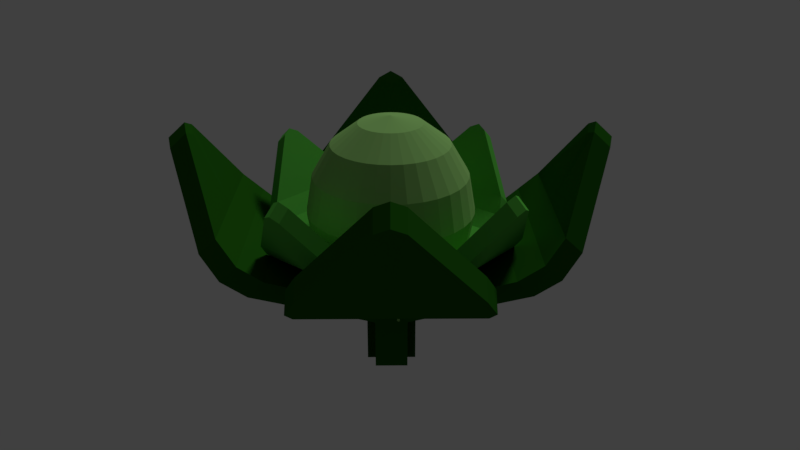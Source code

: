 # Source: cabbage.blend  (saved by Blender 2.78.0; exported with 4.5.12 LTS)
import bpy
from mathutils import Matrix  # noqa: F401  (used for matrix-valued properties, if any)

bpy.ops.wm.read_factory_settings(use_empty=True)
scene = bpy.context.scene
scene.name = 'Scene'

# ---- collections
col_collection_1 = bpy.data.collections.new('Collection 1'); scene.collection.children.link(col_collection_1)

# ---- materials (node trees are filled in below, after node groups)
mat_leaf = bpy.data.materials.new('Leaf')
mat_leaf.alpha_threshold = 0.0
mat_leaf.use_transparent_shadow = False
mat_leaf.diffuse_color = (0.01542, 0.1065, 0.00581, 1.0)
mat_leaf.roughness = 0.5
mat_leaf.specular_intensity = 0.0
mat_leaf2 = bpy.data.materials.new('Leaf2')
mat_leaf2.alpha_threshold = 0.0
mat_leaf2.use_transparent_shadow = False
mat_leaf2.diffuse_color = (0.08473, 0.42, 0.04967, 1.0)
mat_leaf2.roughness = 0.5
mat_leaf2.specular_intensity = 0.0
mat_chearth = bpy.data.materials.new('CHearth')
mat_chearth.alpha_threshold = 0.0
mat_chearth.use_transparent_shadow = False
mat_chearth.diffuse_color = (0.282, 0.5596, 0.1633, 1.0)
mat_chearth.roughness = 0.5
mat_chearth.specular_intensity = 0.0

# ---- material node trees

# ---- world
world_world = bpy.data.worlds.new('World'); scene.world = world_world
world_world.color = (0.05088, 0.05088, 0.05088)
world_world.use_sun_shadow = False
world_world.sun_shadow_jitter_overblur = 0.0
world_world.cycles.sampling_method = 'MANUAL'

# ---- cameras
cam_camera = bpy.data.cameras.new('Camera')
cam_camera.clip_end = 100.0
cam_camera.lens = 35.0
cam_camera.sensor_width = 32.0
cam_camera.sensor_height = 18.0
cam_camera.ortho_scale = 7.314
cam_camera.dof.focus_distance = 0.0
cam_camera.dof.aperture_fstop = 128.0

# ---- lights
light_lamp = bpy.data.lights.new('Lamp', 'SUN')
light_lamp.transmission_factor = 0.0
light_lamp.cutoff_distance = 30.0
light_lamp.angle = 0.1993
light_lamp.energy = 1.0
light_lamp.shadow_buffer_clip_start = 1.001
light_lamp.shadow_soft_size = 0.1
light_lamp.shadow_cascade_max_distance = 1000.0

# ---- meshes
me_plane = bpy.data.meshes.new('Plane')
me_plane.from_pydata([(-0.13, 0.09435, 0.3628), (-0.2427, 0.1732, 0.457), (-0.318, 0.2259, 0.5981), (-0.3444, 0.2444, 0.7645), (-0.318, 0.2259, 0.9309), (-0.2427, 0.1732, 1.072), (-0.13, 0.09435, 1.166), (-0.1456, 0.06463, 0.3628), (-0.2715, 0.1183, 0.457), (-0.3556, 0.1542, 0.5981), (-0.3852, 0.1668, 0.7645), (-0.3556, 0.1542, 0.9309), (-0.2715, 0.1183, 1.072), (-0.1456, 0.06463, 1.166), (-0.1555, 0.03247, 0.3628), (-0.2898, 0.0589, 0.457), (-0.3795, 0.07655, 0.5981), (-0.411, 0.08275, 0.7645), (-0.3795, 0.07655, 0.9309), (-0.2898, 0.0589, 1.072), (-0.1555, 0.03247, 1.166), (-0.1593, -0.0008819, 0.3628), (-0.2968, -0.002733, 0.457), (-0.3887, -0.00397, 0.5981), (-0.421, -0.004405, 0.7645), (-0.3887, -0.00397, 0.9309), (-0.2968, -0.002733, 1.072), (-0.1593, -0.0008819, 1.166), (-0.1569, -0.03415, 0.3628), (-0.2924, -0.06421, 0.457), (-0.3829, -0.08429, 0.5981), (-0.4146, -0.09134, 0.7645), (-0.3829, -0.08429, 0.9309), (-0.2924, -0.06421, 1.072), (-0.1569, -0.03415, 1.166), (-0.1483, -0.06606, 0.3628), (-0.2765, -0.1232, 0.457), (-0.3622, -0.1613, 0.5981), (-0.3922, -0.1747, 0.7645), (-0.3622, -0.1613, 0.9309), (-0.2765, -0.1232, 1.072), (-0.1483, -0.06606, 1.166), (-0.134, -0.09538, 0.3628), (-0.25, -0.1773, 0.457), (-0.3275, -0.2321, 0.5981), (-0.3547, -0.2513, 0.7645), (-0.3275, -0.2321, 0.9309), (-0.25, -0.1773, 1.072), (-0.134, -0.09538, 1.166), (-0.1143, -0.121, 0.3628), (-0.2137, -0.2246, 0.457), (-0.28, -0.2939, 0.5981), (-0.3034, -0.3182, 0.7645), (-0.28, -0.2939, 0.9309), (-0.2137, -0.2246, 1.072), (-0.1143, -0.121, 1.166), (-0.09018, -0.1419, 0.3628), (-0.1691, -0.2633, 0.457), (-0.2218, -0.3444, 0.5981), (-0.2403, -0.3729, 0.7645), (-0.2218, -0.3444, 0.9309), (-0.1691, -0.2633, 1.072), (-0.09018, -0.1419, 1.166), (-0.06246, -0.1573, 0.3628), (-0.1178, -0.2917, 0.457), (-0.1549, -0.3816, 0.5981), (-0.1679, -0.4131, 0.7645), (-0.1549, -0.3816, 0.9309), (-0.1178, -0.2917, 1.072), (-0.06246, -0.1573, 1.166), (-0.03224, -0.1666, 0.3628), (-0.062, -0.3089, 0.457), (-0.08188, -0.404, 0.5981), (-0.08886, -0.4374, 0.7645), (-0.08188, -0.404, 0.9309), (-0.062, -0.3089, 1.072), (-0.03224, -0.1666, 1.166), (-0.0006593, -0.1694, 0.3628), (-0.003651, -0.3142, 0.457), (-0.005651, -0.4109, 0.5981), (-0.006353, -0.4449, 0.7645), (-0.005651, -0.4109, 0.9309), (-0.003651, -0.3142, 1.072), (-0.0006593, -0.1694, 1.166), (0.03105, -0.1657, 0.3628), (0.05494, -0.3074, 0.457), (0.07091, -0.402, 0.5981), (0.07651, -0.4352, 0.7645), (0.07091, -0.402, 0.9309), (0.05494, -0.3074, 1.072), (0.03105, -0.1657, 1.166), (0.06168, -0.1556, 0.3628), (0.1115, -0.2886, 0.457), (0.1449, -0.3775, 0.5981), (0.1565, -0.4087, 0.7645), (0.1449, -0.3775, 0.9309), (0.1115, -0.2886, 1.072), (0.06168, -0.1556, 1.166), (0.09005, -0.1395, 0.3628), (0.164, -0.2588, 0.457), (0.2133, -0.3385, 0.5981), (0.2307, -0.3665, 0.7645), (0.2133, -0.3385, 0.9309), (0.164, -0.2588, 1.072), (0.09005, -0.1395, 1.166), (0.1151, -0.1179, 0.3628), (0.2102, -0.2189, 0.457), (0.2737, -0.2865, 0.5981), (0.2961, -0.3102, 0.7645), (0.2737, -0.2865, 0.9309), (0.2102, -0.2189, 1.072), (0.1151, -0.1179, 1.166), (0.1358, -0.09175, 0.3628), (0.2484, -0.1706, 0.457), (0.3237, -0.2233, 0.5981), (0.3502, -0.2418, 0.7645), (0.3237, -0.2233, 0.9309), (0.2484, -0.1706, 1.072), (0.1358, -0.09175, 1.166), (0.1514, -0.06202, 0.3628), (0.2773, -0.1157, 0.457), (0.3614, -0.1516, 0.5981), (0.3909, -0.1642, 0.7645), (0.3614, -0.1516, 0.9309), (0.2773, -0.1157, 1.072), (0.1514, -0.06202, 1.166), (0.1613, -0.02987, 0.3628), (0.2955, -0.05629, 0.457), (0.3853, -0.07395, 0.5981), (0.4168, -0.08015, 0.7645), (0.3853, -0.07395, 0.9309), (0.2955, -0.05629, 1.072), (0.1613, -0.02987, 1.166), (0.1651, 0.003486, 0.3628), (0.3026, 0.005337, 0.457), (0.3945, 0.006574, 0.5981), (0.4267, 0.007008, 0.7645), (0.3945, 0.006574, 0.9309), (0.3026, 0.005337, 1.072), (0.1651, 0.003486, 1.166), (0.1626, 0.03676, 0.3628), (0.2981, 0.06681, 0.457), (0.3886, 0.08689, 0.5981), (0.4204, 0.09395, 0.7645), (0.3886, 0.08689, 0.9309), (0.2981, 0.06681, 1.072), (0.1626, 0.03676, 1.166), (0.1541, 0.06866, 0.3628), (0.2823, 0.1258, 0.457), (0.3679, 0.1639, 0.5981), (0.398, 0.1773, 0.7645), (0.3679, 0.1639, 0.9309), (0.2823, 0.1258, 1.072), (0.1541, 0.06866, 1.166), (0.1397, 0.09798, 0.3628), (0.2557, 0.1799, 0.457), (0.3332, 0.2347, 0.5981), (0.3604, 0.2539, 0.7645), (0.3332, 0.2347, 0.9309), (0.2557, 0.1799, 1.072), (0.1397, 0.09798, 1.166), (0.1201, 0.1236, 0.3628), (0.2194, 0.2273, 0.457), (0.2858, 0.2965, 0.5981), (0.3091, 0.3208, 0.7645), (0.2858, 0.2965, 0.9309), (0.2194, 0.2273, 1.072), (0.1201, 0.1236, 1.166), (0.09592, 0.1445, 0.3628), (0.1748, 0.2659, 0.457), (0.2275, 0.347, 0.5981), (0.246, 0.3755, 0.7645), (0.2275, 0.347, 0.9309), (0.1748, 0.2659, 1.072), (0.09592, 0.1445, 1.166), (0.0682, 0.1599, 0.3628), (0.1236, 0.2943, 0.457), (0.1606, 0.3842, 0.5981), (0.1736, 0.4157, 0.7645), (0.1606, 0.3842, 0.9309), (0.1236, 0.2943, 1.072), (0.0682, 0.1599, 1.166), (0.03798, 0.1692, 0.3628), (0.06774, 0.3115, 0.457), (0.08762, 0.4066, 0.5981), (0.09461, 0.44, 0.7645), (0.08762, 0.4066, 0.9309), (0.06774, 0.3115, 1.072), (0.03798, 0.1692, 1.166), (0.006399, 0.1721, 0.3628), (0.009392, 0.3168, 0.457), (0.01139, 0.4135, 0.5981), (0.01209, 0.4475, 0.7645), (0.01139, 0.4135, 0.9309), (0.009392, 0.3168, 1.072), (0.006399, 0.1721, 1.166), (0.00287, 0.001302, 0.3297), (-0.02531, 0.1683, 0.3628), (-0.0492, 0.31, 0.457), (-0.06517, 0.4046, 0.5981), (-0.07077, 0.4378, 0.7645), (-0.06517, 0.4046, 0.9309), (-0.0492, 0.31, 1.072), (-0.02531, 0.1683, 1.166), (-0.05594, 0.1582, 0.3628), (-0.1058, 0.2912, 0.457), (-0.1391, 0.3801, 0.5981), (-0.1508, 0.4113, 0.7645), (-0.1391, 0.3801, 0.9309), (-0.1058, 0.2912, 1.072), (-0.05594, 0.1582, 1.166), (0.00287, 0.001302, 1.199), (-0.08431, 0.1421, 0.3628), (-0.1582, 0.2614, 0.457), (-0.2076, 0.3411, 0.5981), (-0.2249, 0.3691, 0.7645), (-0.2076, 0.3411, 0.9309), (-0.1582, 0.2614, 1.072), (-0.08431, 0.1421, 1.166), (-0.1093, 0.1205, 0.3628), (-0.2044, 0.2215, 0.457), (-0.268, 0.2891, 0.5981), (-0.2903, 0.3128, 0.7645), (-0.268, 0.2891, 0.9309), (-0.2044, 0.2215, 1.072), (-0.1093, 0.1205, 1.166), (0.8193, -0.5697, 1.169), (0.7904, -0.5495, 1.117), (0.8416, -0.4992, 1.14), (0.7647, -0.6175, 1.14), (0.8882, -0.6179, 1.1), (0.8594, -0.5977, 1.048), (0.8336, -0.6658, 1.071), (0.9105, -0.5474, 1.071), (0.5851, -0.4057, 0.6835), (0.486, -0.3363, 0.6004), (0.6637, -0.4607, 0.7856), (0.3207, -0.8125, 0.6835), (0.4316, -0.8179, 0.7856), (0.233, -0.7255, 0.6004), (0.8494, 0.001121, 0.6835), (0.7389, 0.05293, 0.6004), (0.8958, -0.1036, 0.7856), (0.654, -0.4539, 0.6143), (0.7326, -0.509, 0.7165), (0.5549, -0.3845, 0.5312), (0.3897, -0.8607, 0.6143), (0.302, -0.7737, 0.5312), (0.5005, -0.8661, 0.7165), (0.9184, -0.04714, 0.6143), (0.9647, -0.1518, 0.7165), (0.8078, 0.00467, 0.5312), (0.07208, -0.04652, -0.001813), (-0.0009657, -0.1589, -0.001813), (0.1451, 0.06589, -0.001813), (0.07208, -0.04652, 0.2351), (0.1451, 0.06589, 0.2351), (-0.0009657, -0.1589, 0.2351), (-0.813, 0.5731, 1.169), (-0.7841, 0.5529, 1.117), (-0.8353, 0.5027, 1.14), (-0.7584, 0.621, 1.14), (-0.8819, 0.6214, 1.1), (-0.8531, 0.6012, 1.048), (-0.8273, 0.6693, 1.071), (-0.9042, 0.5509, 1.071), (-0.5788, 0.4092, 0.6835), (-0.4796, 0.3398, 0.6004), (-0.6574, 0.4642, 0.7856), (-0.3144, 0.816, 0.6835), (-0.4253, 0.8213, 0.7856), (-0.2267, 0.729, 0.6004), (-0.8431, 0.002357, 0.6835), (-0.7326, -0.04945, 0.6004), (-0.8895, 0.1071, 0.7856), (-0.6477, 0.4574, 0.6143), (-0.7263, 0.5125, 0.7165), (-0.5486, 0.388, 0.5312), (-0.3833, 0.8642, 0.6143), (-0.2957, 0.7772, 0.5312), (-0.4942, 0.8696, 0.7165), (-0.9121, 0.05062, 0.6143), (-0.9584, 0.1553, 0.7165), (-0.8015, -0.001191, 0.5312), (0.003154, 0.001739, -0.001813), (0.0762, 0.1141, -0.001813), (-0.06989, -0.1107, -0.001813), (0.003154, 0.001739, 0.3043), (0.0762, 0.1141, 0.3043), (-0.06989, -0.1107, 0.3043), (-0.06577, 0.05, -0.001813), (0.007275, 0.1624, -0.001813), (-0.1388, -0.06241, -0.001813), (-0.06577, 0.05, 0.2351), (-0.1388, -0.06241, 0.2351), (0.007275, 0.1624, 0.2351), (0.1281, -0.03963, 0.2351), (-0.0806, 0.1065, 0.2351), (0.02374, 0.03342, 0.2351), (-0.0806, 0.1065, -0.001813), (0.1281, -0.03963, -0.001813), (0.02374, 0.03342, -0.001813), (-0.1289, 0.0322, 0.3043), (0.07982, -0.1139, 0.3043), (-0.02452, -0.04085, 0.3043), (0.07982, -0.1139, -0.001813), (-0.02452, -0.04085, -0.001813), (0.0005031, 0.8065, 0.5312), (0.1547, 0.9772, 0.7165), (0.05357, 0.9247, 0.6143), (0.8177, 0.513, 0.7165), (0.723, 0.3007, 0.5312), (0.8087, 0.396, 0.6143), (0.3618, 0.5536, 0.5312), (0.4862, 0.7451, 0.7165), (0.4312, 0.6604, 0.6143), (0.1064, 0.9029, 0.7856), (-0.04775, 0.7322, 0.6004), (0.005315, 0.8505, 0.6835), (0.6747, 0.2264, 0.6004), (0.7694, 0.4387, 0.7856), (0.7605, 0.3218, 0.6835), (0.4379, 0.6708, 0.7856), (0.3135, 0.4793, 0.6004), (0.3829, 0.5861, 0.6835), (0.5304, 0.936, 1.071), (0.6402, 0.8591, 1.071), (0.5764, 0.8839, 1.048), (0.5966, 0.915, 1.1), (0.592, 0.7848, 1.14), (0.4821, 0.8617, 1.14), (-0.5491, -0.8481, 1.169), (-0.5289, -0.817, 1.117), (-0.4829, -0.8692, 1.14), (-0.5927, -0.7923, 1.14), (-0.5974, -0.9224, 1.1), (-0.5772, -0.8913, 1.048), (-0.641, -0.8665, 1.071), (-0.5311, -0.9434, 1.071), (-0.3837, -0.5935, 0.6835), (-0.3143, -0.4867, 0.6004), (-0.4387, -0.6782, 0.7856), (-0.7613, -0.3292, 0.6835), (-0.7702, -0.4462, 0.7856), (-0.6755, -0.2338, 0.6004), (-0.006096, -0.8579, 0.6835), (0.04697, -0.7397, 0.6004), (-0.1072, -0.9103, 0.7856), (-0.4319, -0.6678, 0.6143), (-0.487, -0.7525, 0.7165), (-0.3625, -0.561, 0.5312), (-0.8095, -0.4034, 0.6143), (-0.7238, -0.3081, 0.5312), (-0.8185, -0.5204, 0.7165), (-0.05435, -0.9322, 0.6143), (-0.1555, -0.9846, 0.7165), (-0.001284, -0.8139, 0.5312), (0.02374, 0.03342, 0.3043), (0.5281, 0.8096, 1.117), (-0.0806, 0.1065, 0.3043), (0.1281, -0.03963, 0.3043), (-0.1289, 0.0322, -0.001813), (-0.02452, -0.04085, 0.2351), (0.5483, 0.8407, 1.169), (-0.1289, 0.0322, 0.2351), (0.07982, -0.1139, 0.2351), (0.7046, 0.192, 1.002), (0.6814, 0.1857, 0.9662), (0.6796, 0.2361, 0.982), (0.7036, 0.1408, 0.982), (0.7602, 0.2071, 0.9543), (0.7369, 0.2007, 0.9184), (0.7592, 0.1558, 0.9342), (0.7352, 0.2512, 0.9342), (0.4698, 0.1283, 0.6668), (0.3899, 0.1067, 0.6094), (0.5332, 0.1455, 0.7373), (0.5523, -0.1995, 0.6668), (0.6056, -0.1423, 0.7373), (0.4689, -0.207, 0.6094), (0.3873, 0.4562, 0.6668), (0.311, 0.4204, 0.6094), (0.4608, 0.4334, 0.7373), (0.5254, 0.1434, 0.619), (0.5888, 0.1606, 0.6896), (0.4455, 0.1217, 0.5616), (0.6079, -0.1845, 0.619), (0.5244, -0.1919, 0.5616), (0.6612, -0.1273, 0.6896), (0.4429, 0.4713, 0.619), (0.5163, 0.4484, 0.6896), (0.3666, 0.4354, 0.5616), (0.07387, 0.02137, 0.2423), (0.104, -0.09855, 0.2423), (0.04369, 0.1413, 0.2423), (0.07387, 0.02137, 0.4589), (0.04369, 0.1413, 0.4589), (0.104, -0.09855, 0.4589), (-0.703, -0.1896, 1.002), (-0.6797, -0.1833, 0.9662), (-0.678, -0.2337, 0.982), (-0.702, -0.1384, 0.982), (-0.7585, -0.2046, 0.9543), (-0.7353, -0.1983, 0.9184), (-0.7575, -0.1534, 0.9342), (-0.7335, -0.2488, 0.9342), (-0.4682, -0.1259, 0.6668), (-0.3883, -0.1043, 0.6094), (-0.5315, -0.1431, 0.7373), (-0.5507, 0.2019, 0.6668), (-0.604, 0.1447, 0.7373), (-0.4672, 0.2094, 0.6094), (-0.3857, -0.4538, 0.6668), (-0.3094, -0.4179, 0.6094), (-0.4591, -0.4309, 0.7373), (-0.5237, -0.141, 0.619), (-0.5871, -0.1582, 0.6896), (-0.4438, -0.1193, 0.5616), (-0.6062, 0.1869, 0.619), (-0.5228, 0.1944, 0.5616), (-0.6595, 0.1297, 0.6896), (-0.4412, -0.4688, 0.619), (-0.5147, -0.446, 0.6896), (-0.3649, -0.433, 0.5616), (0.000334, 0.001435, 0.2423), (-0.02984, 0.1214, 0.2423), (0.03051, -0.1185, 0.2423), (0.000334, 0.001435, 0.5221), (-0.02984, 0.1214, 0.5221), (0.03051, -0.1185, 0.5221), (-0.0732, -0.0185, 0.2423), (-0.1034, 0.1014, 0.2423), (-0.04303, -0.1384, 0.2423), (-0.0732, -0.0185, 0.4589), (-0.04303, -0.1384, 0.4589), (-0.1034, 0.1014, 0.4589), (0.1031, 0.0654, 0.4589), (-0.1195, 0.005055, 0.4589), (-0.008168, 0.03523, 0.4589), (-0.1195, 0.005055, 0.2423), (0.1031, 0.0654, 0.2423), (-0.008168, 0.03523, 0.2423), (-0.09954, -0.07417, 0.5221), (0.1231, -0.01382, 0.5221), (0.01176, -0.044, 0.5221), (0.1231, -0.01382, 0.2423), (0.01176, -0.044, 0.2423), (-0.4022, 0.367, 0.5616), (-0.4171, 0.5279, 0.6896), (-0.437, 0.4495, 0.619), (0.1173, 0.6727, 0.6896), (0.1801, 0.5249, 0.5616), (0.1716, 0.6145, 0.619), (-0.1111, 0.446, 0.5616), (-0.1499, 0.6003, 0.6896), (-0.1327, 0.532, 0.619), (-0.402, 0.468, 0.7373), (-0.3872, 0.3072, 0.6094), (-0.422, 0.3897, 0.6668), (0.1951, 0.465, 0.6094), (0.1323, 0.6129, 0.7373), (0.1866, 0.5547, 0.6668), (-0.1348, 0.5405, 0.7373), (-0.09601, 0.3861, 0.6094), (-0.1177, 0.4722, 0.6668), (-0.2371, 0.759, 0.9342), (-0.1486, 0.783, 0.9342), (-0.1901, 0.7599, 0.9184), (-0.1964, 0.785, 0.9543), (-0.1335, 0.7231, 0.982), (-0.222, 0.6991, 0.982), (0.1852, -0.7315, 1.002), (0.1789, -0.7065, 0.9662), (0.2259, -0.7055, 0.982), (0.1374, -0.7295, 0.982), (0.2002, -0.7914, 0.9543), (0.1939, -0.7663, 0.9184), (0.1525, -0.7893, 0.9342), (0.241, -0.7653, 0.9342), (0.1215, -0.4786, 0.6668), (0.09988, -0.3925, 0.6094), (0.1387, -0.5468, 0.7373), (-0.1828, -0.5611, 0.6668), (-0.1285, -0.6192, 0.7373), (-0.1913, -0.4714, 0.6094), (0.4259, -0.3961, 0.6668), (0.391, -0.3136, 0.6094), (0.4059, -0.4744, 0.7373), (0.1366, -0.5384, 0.619), (0.1538, -0.6067, 0.6896), (0.1149, -0.4523, 0.5616), (-0.1677, -0.6209, 0.619), (-0.1762, -0.5313, 0.5616), (-0.1134, -0.6791, 0.6896), (0.4409, -0.4559, 0.619), (0.4209, -0.5343, 0.6896), (0.4061, -0.3734, 0.5616), (-0.008168, 0.03523, 0.5221), (-0.175, 0.7001, 0.9662), (-0.1195, 0.005055, 0.5221), (0.1031, 0.0654, 0.5221), (-0.09954, -0.07417, 0.2423), (0.01176, -0.044, 0.4589), (-0.1813, 0.7252, 1.002), (-0.09954, -0.07417, 0.4589), (0.1231, -0.01382, 0.4589)], [], [(12, 13, 6, 5), (10, 11, 4, 3), (8, 9, 2, 1), (196, 7, 0), (13, 211, 6), (11, 12, 5, 4), (9, 10, 3, 2), (7, 8, 1, 0), (15, 16, 9, 8), (196, 14, 7), (20, 211, 13), (18, 19, 12, 11), (16, 17, 10, 9), (14, 15, 8, 7), (19, 20, 13, 12), (17, 18, 11, 10), (27, 211, 20), (25, 26, 19, 18), (23, 24, 17, 16), (21, 22, 15, 14), (26, 27, 20, 19), (24, 25, 18, 17), (22, 23, 16, 15), (196, 21, 14), (28, 29, 22, 21), (33, 34, 27, 26), (31, 32, 25, 24), (29, 30, 23, 22), (196, 28, 21), (34, 211, 27), (32, 33, 26, 25), (30, 31, 24, 23), (40, 41, 34, 33), (38, 39, 32, 31), (36, 37, 30, 29), (196, 35, 28), (41, 211, 34), (39, 40, 33, 32), (37, 38, 31, 30), (35, 36, 29, 28), (196, 42, 35), (48, 211, 41), (46, 47, 40, 39), (44, 45, 38, 37), (42, 43, 36, 35), (47, 48, 41, 40), (45, 46, 39, 38), (43, 44, 37, 36), (53, 54, 47, 46), (51, 52, 45, 44), (49, 50, 43, 42), (54, 55, 48, 47), (52, 53, 46, 45), (50, 51, 44, 43), (196, 49, 42), (55, 211, 48), (61, 62, 55, 54), (59, 60, 53, 52), (57, 58, 51, 50), (196, 56, 49), (62, 211, 55), (60, 61, 54, 53), (58, 59, 52, 51), (56, 57, 50, 49), (66, 67, 60, 59), (64, 65, 58, 57), (196, 63, 56), (69, 211, 62), (67, 68, 61, 60), (65, 66, 59, 58), (63, 64, 57, 56), (68, 69, 62, 61), (76, 211, 69), (74, 75, 68, 67), (72, 73, 66, 65), (70, 71, 64, 63), (75, 76, 69, 68), (73, 74, 67, 66), (71, 72, 65, 64), (196, 70, 63), (79, 80, 73, 72), (77, 78, 71, 70), (82, 83, 76, 75), (80, 81, 74, 73), (78, 79, 72, 71), (196, 77, 70), (83, 211, 76), (81, 82, 75, 74), (89, 90, 83, 82), (87, 88, 81, 80), (85, 86, 79, 78), (196, 84, 77), (90, 211, 83), (88, 89, 82, 81), (86, 87, 80, 79), (84, 85, 78, 77), (92, 93, 86, 85), (196, 91, 84), (97, 211, 90), (95, 96, 89, 88), (93, 94, 87, 86), (91, 92, 85, 84), (96, 97, 90, 89), (94, 95, 88, 87), (104, 211, 97), (102, 103, 96, 95), (100, 101, 94, 93), (98, 99, 92, 91), (103, 104, 97, 96), (101, 102, 95, 94), (99, 100, 93, 92), (196, 98, 91), (105, 106, 99, 98), (110, 111, 104, 103), (108, 109, 102, 101), (106, 107, 100, 99), (196, 105, 98), (111, 211, 104), (109, 110, 103, 102), (107, 108, 101, 100), (117, 118, 111, 110), (115, 116, 109, 108), (113, 114, 107, 106), (196, 112, 105), (118, 211, 111), (116, 117, 110, 109), (114, 115, 108, 107), (112, 113, 106, 105), (196, 119, 112), (125, 211, 118), (123, 124, 117, 116), (121, 122, 115, 114), (119, 120, 113, 112), (124, 125, 118, 117), (122, 123, 116, 115), (120, 121, 114, 113), (130, 131, 124, 123), (128, 129, 122, 121), (126, 127, 120, 119), (131, 132, 125, 124), (129, 130, 123, 122), (127, 128, 121, 120), (196, 126, 119), (132, 211, 125), (138, 139, 132, 131), (136, 137, 130, 129), (134, 135, 128, 127), (196, 133, 126), (139, 211, 132), (137, 138, 131, 130), (135, 136, 129, 128), (133, 134, 127, 126), (143, 144, 137, 136), (141, 142, 135, 134), (196, 140, 133), (146, 211, 139), (144, 145, 138, 137), (142, 143, 136, 135), (140, 141, 134, 133), (145, 146, 139, 138), (153, 211, 146), (151, 152, 145, 144), (149, 150, 143, 142), (147, 148, 141, 140), (152, 153, 146, 145), (150, 151, 144, 143), (148, 149, 142, 141), (196, 147, 140), (156, 157, 150, 149), (154, 155, 148, 147), (159, 160, 153, 152), (157, 158, 151, 150), (155, 156, 149, 148), (196, 154, 147), (160, 211, 153), (158, 159, 152, 151), (166, 167, 160, 159), (164, 165, 158, 157), (162, 163, 156, 155), (196, 161, 154), (167, 211, 160), (165, 166, 159, 158), (163, 164, 157, 156), (161, 162, 155, 154), (169, 170, 163, 162), (196, 168, 161), (174, 211, 167), (172, 173, 166, 165), (170, 171, 164, 163), (168, 169, 162, 161), (173, 174, 167, 166), (171, 172, 165, 164), (181, 211, 174), (179, 180, 173, 172), (177, 178, 171, 170), (175, 176, 169, 168), (180, 181, 174, 173), (178, 179, 172, 171), (176, 177, 170, 169), (196, 175, 168), (182, 183, 176, 175), (187, 188, 181, 180), (185, 186, 179, 178), (183, 184, 177, 176), (196, 182, 175), (188, 211, 181), (186, 187, 180, 179), (184, 185, 178, 177), (194, 195, 188, 187), (192, 193, 186, 185), (190, 191, 184, 183), (196, 189, 182), (195, 211, 188), (193, 194, 187, 186), (191, 192, 185, 184), (189, 190, 183, 182), (196, 197, 189), (203, 211, 195), (201, 202, 194, 193), (199, 200, 192, 191), (197, 198, 190, 189), (202, 203, 195, 194), (200, 201, 193, 192), (198, 199, 191, 190), (208, 209, 202, 201), (206, 207, 200, 199), (204, 205, 198, 197), (209, 210, 203, 202), (207, 208, 201, 200), (205, 206, 199, 198), (196, 204, 197), (210, 211, 203), (217, 218, 210, 209), (215, 216, 208, 207), (213, 214, 206, 205), (196, 212, 204), (218, 211, 210), (216, 217, 209, 208), (214, 215, 207, 206), (212, 213, 205, 204), (222, 223, 216, 215), (220, 221, 214, 213), (196, 219, 212), (225, 211, 218), (223, 224, 217, 216), (221, 222, 215, 214), (219, 220, 213, 212), (224, 225, 218, 217), (6, 211, 225), (4, 5, 224, 223), (2, 3, 222, 221), (0, 1, 220, 219), (5, 6, 225, 224), (3, 4, 223, 222), (1, 2, 221, 220), (196, 0, 219), (248, 232, 229, 238), (230, 226, 229, 232), (233, 228, 226, 230), (226, 228, 227), (229, 226, 227), (230, 232, 231), (233, 230, 231), (231, 232, 248, 244), (240, 249, 251, 241), (242, 250, 249, 240), (246, 237, 239, 247), (248, 238, 237, 246), (240, 234, 236, 242), (241, 235, 234, 240), (234, 237, 238, 236), (235, 239, 237, 234), (249, 243, 245, 251), (250, 244, 243, 249), (243, 246, 247, 245), (244, 248, 246, 243), (252, 253, 286, 284), (256, 254, 285, 288), (245, 247, 257, 255), (253, 257, 289, 286), (227, 228, 242, 236), (254, 252, 284, 285), (251, 245, 255, 256), (241, 288, 287, 235), (235, 287, 289, 239), (229, 227, 236, 238), (251, 256, 288, 241), (257, 247, 239, 289), (257, 253, 252, 255), (255, 252, 254, 256), (233, 231, 244, 250), (233, 250, 242, 228), (280, 264, 261, 270), (262, 258, 261, 264), (265, 260, 258, 262), (258, 260, 259), (261, 258, 259), (262, 264, 263), (265, 262, 263), (263, 264, 280, 276), (272, 281, 283, 273), (274, 282, 281, 272), (278, 269, 271, 279), (280, 270, 269, 278), (272, 266, 268, 274), (273, 267, 266, 272), (266, 269, 270, 268), (267, 271, 269, 266), (281, 275, 277, 283), (282, 276, 275, 281), (275, 278, 279, 277), (276, 280, 278, 275), (290, 291, 285, 284), (294, 292, 286, 289), (277, 279, 295, 293), (291, 295, 288, 285), (259, 260, 274, 268), (292, 290, 284, 286), (283, 277, 293, 294), (273, 289, 287, 267), (267, 287, 288, 271), (288, 287, 284, 285), (287, 289, 286, 284), (261, 259, 268, 270), (283, 294, 289, 273), (295, 279, 271, 288), (295, 291, 290, 293), (293, 290, 292, 294), (265, 263, 276, 282), (265, 282, 274, 260), (325, 308, 316, 330), (325, 327, 314, 308), (298, 301, 299, 297), (296, 300, 301, 298), (296, 311, 319, 303), (307, 297, 302, 317), (329, 358, 322, 320), (304, 302, 361, 306), (303, 304, 306, 305), (323, 304, 303, 319), (317, 302, 304, 323), (307, 313, 298, 297), (358, 330, 316, 322), (300, 296, 303, 305), (313, 311, 296, 298), (297, 299, 361, 302), (301, 300, 305, 306), (314, 310, 312, 315), (315, 312, 311, 313), (308, 314, 315, 309), (309, 315, 313, 307), (323, 319, 321, 324), (324, 321, 320, 322), (317, 323, 324, 318), (318, 324, 322, 316), (310, 320, 321, 312), (312, 321, 319, 311), (316, 308, 309, 318), (318, 309, 307, 317), (327, 326, 310, 314), (325, 328, 327), (328, 326, 327), (329, 363, 358), (363, 330, 358), (325, 330, 363, 328), (328, 363, 329, 326), (353, 337, 334, 343), (335, 331, 334, 337), (338, 333, 331, 335), (331, 333, 332), (334, 331, 332), (335, 337, 336), (338, 335, 336), (336, 337, 353, 349), (345, 354, 356, 346), (347, 355, 354, 345), (351, 342, 344, 352), (353, 343, 342, 351), (345, 339, 341, 347), (346, 340, 339, 345), (339, 342, 343, 341), (340, 344, 342, 339), (354, 348, 350, 356), (355, 349, 348, 354), (348, 351, 352, 350), (349, 353, 351, 348), (306, 361, 299, 301), (365, 305, 300, 360), (350, 352, 364, 362), (361, 364, 359, 299), (332, 333, 347, 341), (356, 350, 362, 365), (346, 360, 357, 340), (310, 326, 329, 320), (340, 357, 359, 344), (359, 357, 301, 299), (357, 360, 300, 301), (334, 332, 341, 343), (356, 365, 360, 346), (364, 352, 344, 359), (364, 361, 306, 362), (362, 306, 305, 365), (338, 336, 349, 355), (338, 355, 347, 333), (388, 372, 369, 378), (370, 366, 369, 372), (373, 368, 366, 370), (366, 368, 367), (369, 366, 367), (370, 372, 371), (373, 370, 371), (371, 372, 388, 384), (380, 389, 391, 381), (382, 390, 389, 380), (386, 377, 379, 387), (388, 378, 377, 386), (380, 374, 376, 382), (381, 375, 374, 380), (374, 377, 378, 376), (375, 379, 377, 374), (389, 383, 385, 391), (390, 384, 383, 389), (383, 386, 387, 385), (384, 388, 386, 383), (392, 393, 426, 424), (396, 394, 425, 428), (385, 387, 397, 395), (393, 397, 429, 426), (367, 368, 382, 376), (394, 392, 424, 425), (391, 385, 395, 396), (381, 428, 427, 375), (375, 427, 429, 379), (369, 367, 376, 378), (391, 396, 428, 381), (397, 387, 379, 429), (397, 393, 392, 395), (395, 392, 394, 396), (373, 371, 384, 390), (373, 390, 382, 368), (420, 404, 401, 410), (402, 398, 401, 404), (405, 400, 398, 402), (398, 400, 399), (401, 398, 399), (402, 404, 403), (405, 402, 403), (403, 404, 420, 416), (412, 421, 423, 413), (414, 422, 421, 412), (418, 409, 411, 419), (420, 410, 409, 418), (412, 406, 408, 414), (413, 407, 406, 412), (406, 409, 410, 408), (407, 411, 409, 406), (421, 415, 417, 423), (422, 416, 415, 421), (415, 418, 419, 417), (416, 420, 418, 415), (430, 431, 425, 424), (434, 432, 426, 429), (417, 419, 435, 433), (431, 435, 428, 425), (399, 400, 414, 408), (432, 430, 424, 426), (423, 417, 433, 434), (413, 429, 427, 407), (407, 427, 428, 411), (428, 427, 424, 425), (427, 429, 426, 424), (401, 399, 408, 410), (423, 434, 429, 413), (435, 419, 411, 428), (435, 431, 430, 433), (433, 430, 432, 434), (405, 403, 416, 422), (405, 422, 414, 400), (465, 448, 456, 470), (465, 467, 454, 448), (438, 441, 439, 437), (436, 440, 441, 438), (436, 451, 459, 443), (447, 437, 442, 457), (469, 498, 462, 460), (444, 442, 501, 446), (443, 444, 446, 445), (463, 444, 443, 459), (457, 442, 444, 463), (447, 453, 438, 437), (498, 470, 456, 462), (440, 436, 443, 445), (453, 451, 436, 438), (437, 439, 501, 442), (441, 440, 445, 446), (454, 450, 452, 455), (455, 452, 451, 453), (448, 454, 455, 449), (449, 455, 453, 447), (463, 459, 461, 464), (464, 461, 460, 462), (457, 463, 464, 458), (458, 464, 462, 456), (450, 460, 461, 452), (452, 461, 459, 451), (456, 448, 449, 458), (458, 449, 447, 457), (467, 466, 450, 454), (465, 468, 467), (468, 466, 467), (469, 503, 498), (503, 470, 498), (465, 470, 503, 468), (468, 503, 469, 466), (493, 477, 474, 483), (475, 471, 474, 477), (478, 473, 471, 475), (471, 473, 472), (474, 471, 472), (475, 477, 476), (478, 475, 476), (476, 477, 493, 489), (485, 494, 496, 486), (487, 495, 494, 485), (491, 482, 484, 492), (493, 483, 482, 491), (485, 479, 481, 487), (486, 480, 479, 485), (479, 482, 483, 481), (480, 484, 482, 479), (494, 488, 490, 496), (495, 489, 488, 494), (488, 491, 492, 490), (489, 493, 491, 488), (446, 501, 439, 441), (505, 445, 440, 500), (490, 492, 504, 502), (501, 504, 499, 439), (472, 473, 487, 481), (496, 490, 502, 505), (486, 500, 497, 480), (450, 466, 469, 460), (480, 497, 499, 484), (499, 497, 441, 439), (497, 500, 440, 441), (474, 472, 481, 483), (496, 505, 500, 486), (504, 492, 484, 499), (504, 501, 446, 502), (502, 446, 445, 505), (478, 476, 489, 495), (478, 495, 487, 473)])
me_plane.polygons.foreach_set('material_index', [2, 2, 2, 2, 2, 2, 2, 2, 2, 2, 2, 2, 2, 2, 2, 2, 2, 2, 2, 2, 2, 2, 2, 2, 2, 2, 2, 2, 2, 2, 2, 2, 2, 2, 2, 2, 2, 2, 2, 2, 2, 2, 2, 2, 2, 2, 2, 2, 2, 2, 2, 2, 2, 2, 2, 2, 2, 2, 2, 2, 2, 2, 2, 2, 2, 2, 2, 2, 2, 2, 2, 2, 2, 2, 2, 2, 2, 2, 2, 2, 2, 2, 2, 2, 2, 2, 2, 2, 2, 2, 2, 2, 2, 2, 2, 2, 2, 2, 2, 2, 2, 2, 2, 2, 2, 2, 2, 2, 2, 2, 2, 2, 2, 2, 2, 2, 2, 2, 2, 2, 2, 2, 2, 2, 2, 2, 2, 2, 2, 2, 2, 2, 2, 2, 2, 2, 2, 2, 2, 2, 2, 2, 2, 2, 2, 2, 2, 2, 2, 2, 2, 2, 2, 2, 2, 2, 2, 2, 2, 2, 2, 2, 2, 2, 2, 2, 2, 2, 2, 2, 2, 2, 2, 2, 2, 2, 2, 2, 2, 2, 2, 2, 2, 2, 2, 2, 2, 2, 2, 2, 2, 2, 2, 2, 2, 2, 2, 2, 2, 2, 2, 2, 2, 2, 2, 2, 2, 2, 2, 2, 2, 2, 2, 2, 2, 2, 2, 2, 2, 2, 2, 2, 2, 2, 2, 2, 2, 2, 2, 2, 2, 2, 2, 2, 2, 2, 2, 2, 2, 2, 2, 2, 2, 2, 2, 2, 2, 2, 2, 2, 2, 2, 2, 2, 2, 2, 0, 0, 0, 0, 0, 0, 0, 0, 0, 0, 0, 0, 0, 0, 0, 0, 0, 0, 0, 0, 0, 0, 0, 0, 0, 0, 0, 0, 0, 0, 0, 0, 0, 0, 0, 0, 0, 0, 0, 0, 0, 0, 0, 0, 0, 0, 0, 0, 0, 0, 0, 0, 0, 0, 0, 0, 0, 0, 0, 0, 0, 0, 0, 0, 0, 0, 0, 0, 0, 0, 0, 0, 0, 0, 0, 0, 0, 0, 0, 0, 0, 0, 0, 0, 0, 0, 0, 0, 0, 0, 0, 0, 0, 0, 0, 0, 0, 0, 0, 0, 0, 0, 0, 0, 0, 0, 0, 0, 0, 0, 0, 0, 0, 0, 0, 0, 0, 0, 0, 0, 0, 0, 0, 0, 0, 0, 0, 0, 0, 0, 0, 0, 0, 0, 0, 0, 0, 0, 0, 0, 0, 0, 0, 0, 0, 0, 0, 0, 1, 1, 1, 1, 1, 1, 1, 1, 1, 1, 1, 1, 1, 1, 1, 1, 1, 1, 1, 1, 0, 2, 1, 2, 1, 0, 1, 1, 1, 1, 1, 1, 2, 2, 1, 1, 1, 1, 1, 1, 1, 1, 1, 1, 1, 1, 1, 1, 1, 1, 1, 1, 1, 1, 1, 1, 0, 2, 1, 2, 1, 0, 1, 1, 1, 2, 2, 1, 1, 1, 2, 2, 1, 1, 1, 1, 2, 2, 1, 1, 1, 2, 2, 1, 1, 2, 1, 2, 2, 2, 0, 1, 1, 1, 1, 1, 1, 1, 1, 1, 1, 1, 1, 1, 1, 1, 1, 1, 1, 1, 1, 1, 1, 1, 1, 1, 1, 1, 1, 1, 1, 1, 1, 1, 1, 1, 1, 1, 1, 1, 0, 2, 1, 2, 1, 1, 1, 1, 1, 2, 2, 1, 1, 1, 2, 2, 1, 1])
me_plane.materials.append(mat_leaf)
me_plane.materials.append(mat_leaf2)
me_plane.materials.append(mat_chearth)
me_plane.use_remesh_preserve_volume = False
me_plane.use_remesh_preserve_attributes = False
me_plane.use_mirror_vertex_groups = False
me_plane.update()

# ---- objects
ob_plane = bpy.data.objects.new('Plane', me_plane)
ob_lamp = bpy.data.objects.new('Lamp', light_lamp)
ob_camera = bpy.data.objects.new('Camera', cam_camera)

# ---- transforms, parenting, visibility, modifiers, constraints
ob_plane.location = (0.0, 0.0, 0.0)
ob_plane.scale = (1.161, 1.119, 1.281)
ob_plane.lineart.crease_threshold = 0.0
ob_lamp.location = (4.076, 1.005, 5.814)
ob_lamp.rotation_euler = (0.6503, 0.05522, 1.866)
ob_lamp.lock_rotations_4d = False
ob_lamp.empty_display_type = 'ARROWS'
ob_lamp.color = (0.0, 0.0, 0.0, 0.0)
ob_lamp.lineart.crease_threshold = 0.0
ob_camera.location = (-2.595, -3.873, 2.968)
ob_camera.rotation_euler = (1.148, -7.454e-07, -0.602)
ob_camera.lock_rotations_4d = False
ob_camera.empty_display_type = 'ARROWS'
ob_camera.color = (0.0, 0.0, 0.0, 0.0)
ob_camera.display_type = 'WIRE'
ob_camera.lineart.crease_threshold = 0.0

# ---- collection membership
col_collection_1.objects.link(ob_plane)
col_collection_1.objects.link(ob_lamp)
col_collection_1.objects.link(ob_camera)

# ---- scene / render settings (as saved in the file)
scene.camera = ob_camera
scene.frame_start = 1; scene.frame_end = 250; scene.frame_set(1)
scene.render.engine = 'BLENDER_EEVEE_NEXT'
scene.render.resolution_percentage = 50
scene.render.dither_intensity = 0.0
scene.cycles.use_denoising = False
scene.cycles.samples = 128
scene.cycles.sampling_pattern = 'TABULATED_SOBOL'
scene.cycles.light_sampling_threshold = 0.0
scene.cycles.use_adaptive_sampling = False
scene.cycles.use_light_tree = False
scene.cycles.blur_glossy = 0.0
scene.cycles.sample_clamp_indirect = 0.0
scene.view_settings.view_transform = 'Standard'
bpy.context.view_layer.update()
